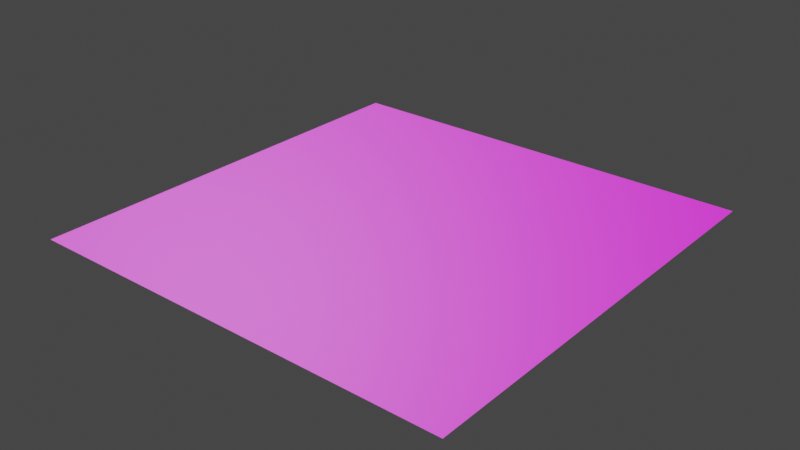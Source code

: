 # Source: base_wall.blend  (saved by Blender 3.5.10; exported with 4.5.12 LTS)
import bpy
from mathutils import Matrix  # noqa: F401  (used for matrix-valued properties, if any)

bpy.ops.wm.read_factory_settings(use_empty=True)
scene = bpy.context.scene
scene.name = 'Scene'

# ---- collections
col_collection = bpy.data.collections.new('Collection'); scene.collection.children.link(col_collection)

# ---- images (referenced by path relative to the original .blend; pixels are not part of the script)
import os
ASSET_DIR = os.environ.get("B2B_ASSET_DIR", "")  # directory of the original .blend (textures are referenced by path, not embedded)
HERE = os.path.dirname(os.path.abspath(__file__))  # packed textures are extracted next to this script under _unpacked/

def load_image(name, relpath, width, height, colorspace="sRGB"):
    """Load a texture the original file referenced (path relative to the .blend, or extracted next to this script)."""
    p = next((c for c in (os.path.join(HERE, relpath), os.path.join(ASSET_DIR, relpath)) if relpath and os.path.exists(c)), "")
    if p:
        img = bpy.data.images.load(p, check_existing=True)
        img.name = name
    else:  # same state as the original file: an image datablock whose file is absent (Cycles renders it pink)
        img = bpy.data.images.new(name, width, height)
        img.source = "FILE"
        img.filepath = "//" + (relpath or name)
    img.colorspace_settings.name = colorspace
    return img
img_snpanel2rust_diffuse_tga = load_image('snpanel2rust_diffuse.tga', 'snpanel2rust_diffuse.tga', 1024, 1024, 'sRGB')
img_snpanel2rust_s_tga = load_image('snpanel2rust_s.tga', 'snpanel2rust_s.tga', 1024, 1024, 'Non-Color')
img_snpanel2_normal_tga = load_image('snpanel2_normal.tga', 'snpanel2_normal.tga', 1024, 1024, 'Non-Color')

# ---- materials (node trees are filled in below, after node groups)
mat_textures_base_wall_snpanel2rust = bpy.data.materials.new('textures/base_wall/snpanel2rust')
mat_textures_base_wall_snpanel2rust.use_transparent_shadow = False
mat_textures_base_wall_snpanel2rust.preview_render_type = 'FLAT'

# ---- node groups
ng_nodegroup = bpy.data.node_groups.new('NodeGroup', 'ShaderNodeTree')
_s = ng_nodegroup.interface.new_socket(name='Value', in_out='OUTPUT', socket_type='NodeSocketFloat')
_s = ng_nodegroup.interface.new_socket(name='Vector', in_out='INPUT', socket_type='NodeSocketVector')
_s.min_value = -1e+04
_s.max_value = 1e+04
_N = ng_nodegroup.nodes; _L = ng_nodegroup.links
n0 = _N.new('ShaderNodeVectorMath'); n0.name = 'Vector Math'; n0.location = (-260, 8)
n0.label = 'Convert to Luminance'
n0.operation = 'DOT_PRODUCT'
n0.inputs[1].default_value = (0.2125, 0.7154, 0.0721)
n1 = _N.new('ShaderNodeMath'); n1.name = 'Math'; n1.location = (-81, 2)
n1.operation = 'POWER'
n2 = _N.new('ShaderNodeClamp'); n2.name = 'Clamp'; n2.location = (96, -8)
n2.inputs[2].default_value = 0.98
n3 = _N.new('ShaderNodeMath'); n3.name = 'Math.001'; n3.location = (260, -3)
n3.operation = 'SUBTRACT'
n3.inputs[0].default_value = 1.0
n4 = _N.new('NodeGroupInput'); n4.name = 'Group Input'; n4.location = (-460, 0)
n5 = _N.new('NodeGroupOutput'); n5.name = 'Group Output'; n5.location = (450, 0)
_L.new(n4.outputs[0], n0.inputs[0])
_L.new(n3.outputs[0], n5.inputs[0])
_L.new(n0.outputs[1], n1.inputs[0])
_L.new(n1.outputs[0], n2.inputs[0])
_L.new(n2.outputs[0], n3.inputs[1])
n5.is_active_output = True

# ---- material node trees
mat_textures_base_wall_snpanel2rust.use_nodes = True; mat_textures_base_wall_snpanel2rust.node_tree.nodes.clear()
_N = mat_textures_base_wall_snpanel2rust.node_tree.nodes; _L = mat_textures_base_wall_snpanel2rust.node_tree.links
n0 = _N.new('NodeFrame'); n0.name = 'Frame.002'; n0.location = (-1579, -163)
n0.label = 'Mapping'
n0.width = 400
n1 = _N.new('ShaderNodeOutputMaterial'); n1.name = 'Material Output'; n1.location = (300, 300)
n2 = _N.new('ShaderNodeBsdfPrincipled'); n2.name = 'Principled BSDF'; n2.location = (10, 300)
n2.distribution = 'GGX'
n2.subsurface_method = 'RANDOM_WALK_SKIN'
n2.inputs[3].default_value = 1.45
n2.inputs[27].default_value = (0.0, 0.0, 0.0, 1.0)
n2.inputs[28].default_value = 1.0
n3 = _N.new('ShaderNodeTexCoord'); n3.name = 'Texture Coordinate.001'; n3.location = (30, -30)
n4 = _N.new('ShaderNodeMapping'); n4.name = 'Mapping.001'; n4.location = (230, -30)
n5 = _N.new('ShaderNodeGroup'); n5.name = 'Group'; n5.location = (-637, 148)
n5.label = 'EstimateLegacyRoughness'
n5.node_tree = ng_nodegroup
n6 = _N.new('ShaderNodeTexImage'); n6.name = 'Image Texture.001'; n6.location = (-452, 468)
n6.label = 'Base Color'
n6.image = img_snpanel2rust_diffuse_tga
n7 = _N.new('ShaderNodeTexImage'); n7.name = 'Image Texture.002'; n7.location = (-972, 139)
n7.label = 'D3 Gloss'
n7.image = img_snpanel2rust_s_tga
n8 = _N.new('ShaderNodeTexImage'); n8.name = 'Image Texture'; n8.location = (-572, -396)
n8.label = 'Normal'
n8.image = img_snpanel2_normal_tga
n9 = _N.new('ShaderNodeNormalMap'); n9.name = 'Normal Map'; n9.location = (-272, -396)
n3.parent = n0
n4.parent = n0
_L.new(n8.outputs[0], n9.inputs[1])
_L.new(n9.outputs[0], n2.inputs[5])
_L.new(n3.outputs[2], n4.inputs[0])
_L.new(n7.outputs[0], n5.inputs[0])
_L.new(n6.outputs[0], n2.inputs[0])
_L.new(n2.outputs[0], n1.inputs[0])
_L.new(n5.outputs[0], n2.inputs[2])
n1.is_active_output = True

# ---- world
world_world = bpy.data.worlds.new('World'); scene.world = world_world
world_world.use_nodes = True; world_world.node_tree.nodes.clear()
_N = world_world.node_tree.nodes; _L = world_world.node_tree.links
n0 = _N.new('ShaderNodeOutputWorld'); n0.name = 'World Output'; n0.location = (300, 300)
n1 = _N.new('ShaderNodeBackground'); n1.name = 'Background'; n1.location = (10, 300)
n1.inputs[0].default_value = (0.05088, 0.05088, 0.05088, 1.0)
_L.new(n1.outputs[0], n0.inputs[0])
n0.is_active_output = True
world_world.color = (0.05088, 0.05088, 0.05088)
world_world.use_sun_shadow = False
world_world.sun_shadow_jitter_overblur = 0.0

# ---- meshes
me_plane = bpy.data.meshes.new('Plane')
me_plane.from_pydata([(-1.0, -1.0, 0.0), (1.0, -1.0, 0.0), (-1.0, 1.0, 0.0), (1.0, 1.0, 0.0)], [], [(0, 1, 3, 2)])
_uv = me_plane.uv_layers.new(name='UVMap')
_uv.uv.foreach_set('vector', [0.0, 0.0, 1.0, 0.0, 1.0, 1.0, 0.0, 1.0])
me_plane.materials.append(mat_textures_base_wall_snpanel2rust)
me_plane.update()

# ---- objects
ob_plane = bpy.data.objects.new('Plane', me_plane)

# ---- transforms, parenting, visibility, modifiers, constraints
ob_plane.location = (0.0, 0.0, 0.0)

# ---- collection membership
col_collection.objects.link(ob_plane)

# ---- scene / render settings (as saved in the file)
scene.frame_start = 1; scene.frame_end = 250; scene.frame_set(1)
scene.render.engine = 'BLENDER_EEVEE_NEXT'
scene.cycles.sampling_pattern = 'TABULATED_SOBOL'
scene.cycles.use_light_tree = False
scene.view_settings.view_transform = 'Filmic'
bpy.context.view_layer.update()

# ---- added for rendering (the .blend has no active camera and no usable light): camera, sun
cam_auto = bpy.data.cameras.new('AutoCamera')
cam_auto.lens = 50.0
cam_auto.sensor_width = 36.0
cam_auto.clip_end = 1000.0
ob_auto_camera = bpy.data.objects.new('AutoCamera', cam_auto)
scene.collection.objects.link(ob_auto_camera)
ob_auto_camera.location = (2.61693, -3.14032, 2.09354)
ob_auto_camera.rotation_euler = (1.09748, -7.21219e-08, 0.694738)
scene.camera = ob_auto_camera
light_auto_sun = bpy.data.lights.new('AutoSun', 'SUN')
light_auto_sun.energy = 3.0
light_auto_sun.angle = 0.0523599
ob_auto_sun = bpy.data.objects.new('AutoSun', light_auto_sun)
scene.collection.objects.link(ob_auto_sun)
ob_auto_sun.rotation_euler = (0.872665, 0.174533, 0.523599)
bpy.context.view_layer.update()
